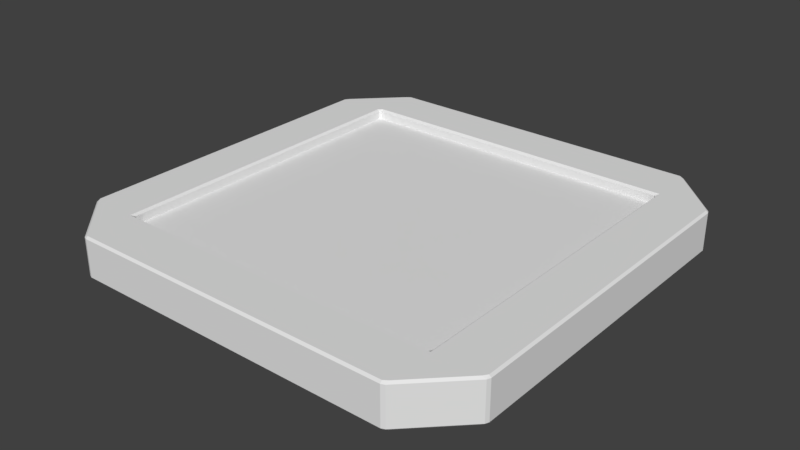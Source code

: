 # Source: Pad.blend  (saved by Blender 2.79.0; exported with 4.5.12 LTS)
import bpy
from mathutils import Matrix  # noqa: F401  (used for matrix-valued properties, if any)

bpy.ops.wm.read_factory_settings(use_empty=True)
scene = bpy.context.scene
scene.name = 'Scene'

# ---- collections
col_collection_1 = bpy.data.collections.new('Collection 1'); scene.collection.children.link(col_collection_1)

# ---- materials (node trees are filled in below, after node groups)
mat_material = bpy.data.materials.new('Material')
mat_material.alpha_threshold = 0.0
mat_material.use_transparent_shadow = False
mat_material.roughness = 0.5
mat_material.line_color = (0.0, 0.0, 0.0, 1.0)

# ---- material node trees

# ---- world
world_world = bpy.data.worlds.new('World'); scene.world = world_world
world_world.color = (0.05088, 0.05088, 0.05088)
world_world.use_sun_shadow = False
world_world.sun_shadow_jitter_overblur = 0.0
world_world.cycles.sampling_method = 'MANUAL'

# ---- meshes
me_cube_001 = bpy.data.meshes.new('Cube.001')
me_cube_001.from_pydata([(0.8, 0.8, -0.1), (0.8, -0.8, -0.1), (-0.8, -0.8, -0.1), (-0.8, 0.8, -0.1), (0.8, 0.8, 0.05), (0.8, -0.8, 0.05), (-0.8, -0.8, 0.05), (-0.8, 0.8, 0.05)], [], [(0, 1, 2, 3), (4, 7, 6, 5), (2, 1, 5, 6), (1, 0, 4, 5), (3, 7, 4, 0), (3, 2, 6, 7)])
me_cube_001.materials.append(mat_material)
me_cube_001.use_remesh_preserve_volume = False
me_cube_001.use_remesh_preserve_attributes = False
me_cube_001.use_mirror_vertex_groups = False
me_cube_001.update()
me_cube = bpy.data.meshes.new('Cube')
me_cube.from_pydata([(0.81, 0.79, -0.1), (0.8, 0.79, -0.09), (0.79, 0.8, -0.09), (0.79, 0.81, -0.1), (0.81, 0.81, -0.1), (-0.79, -0.81, -0.1), (-0.81, -0.81, -0.1), (-0.81, -0.79, -0.1), (-0.8, -0.79, -0.09), (-0.79, -0.8, -0.09), (0.81, 0.79, 0.1), (0.81, 0.81, 0.1), (0.79, 0.81, 0.1), (0.79, 0.8, 0.09), (0.8, 0.79, 0.09), (0.79, -0.8, -0.09), (0.8, -0.79, -0.09), (0.81, -0.79, -0.1), (0.81, -0.81, -0.1), (0.79, -0.81, -0.1), (-0.8, 0.79, -0.09), (-0.81, 0.79, -0.1), (-0.81, 0.81, -0.1), (-0.79, 0.81, -0.1), (-0.79, 0.8, -0.09), (0.8, -0.79, 0.09), (0.79, -0.8, 0.09), (0.79, -0.81, 0.1), (0.81, -0.81, 0.1), (0.81, -0.79, 0.1), (-0.79, -0.8, 0.09), (-0.8, -0.79, 0.09), (-0.81, -0.79, 0.1), (-0.81, -0.81, 0.1), (-0.79, -0.81, 0.1), (-0.79, 0.8, 0.09), (-0.79, 0.81, 0.1), (-0.81, 0.81, 0.1), (-0.81, 0.79, 0.1), (-0.8, 0.79, 0.09), (1.043, 0.8071, -0.09), (1.05, 0.79, -0.09), (1.04, 0.79, -0.1), (1.026, 0.81, -0.1), (1.043, 0.8071, 0.09), (1.026, 0.81, 0.1), (1.04, 0.79, 0.1), (1.05, 0.79, 0.09), (1.04, -0.79, 0.1), (1.026, -0.81, 0.1), (1.043, -0.8071, 0.09), (1.05, -0.79, 0.09), (1.043, -0.8071, -0.09), (1.026, -0.81, -0.1), (1.04, -0.79, -0.1), (1.05, -0.79, -0.09), (0.8071, -1.043, -0.09), (0.79, -1.05, -0.09), (0.79, -1.04, -0.1), (0.81, -1.026, -0.1), (0.8071, -1.043, 0.09), (0.81, -1.026, 0.1), (0.79, -1.04, 0.1), (0.79, -1.05, 0.09), (-0.79, -1.04, 0.1), (-0.81, -1.026, 0.1), (-0.8071, -1.043, 0.09), (-0.79, -1.05, 0.09), (-0.8071, -1.043, -0.09), (-0.81, -1.026, -0.1), (-0.79, -1.04, -0.1), (-0.79, -1.05, -0.09), (-1.043, -0.8071, -0.09), (-1.05, -0.79, -0.09), (-1.04, -0.79, -0.1), (-1.026, -0.81, -0.1), (-1.043, -0.8071, 0.09), (-1.026, -0.81, 0.1), (-1.04, -0.79, 0.1), (-1.05, -0.79, 0.09), (-1.04, 0.79, 0.1), (-1.026, 0.81, 0.1), (-1.043, 0.8071, 0.09), (-1.05, 0.79, 0.09), (-1.043, 0.8071, -0.09), (-1.026, 0.81, -0.1), (-1.04, 0.79, -0.1), (-1.05, 0.79, -0.09), (0.8071, 1.043, 0.09), (0.79, 1.05, 0.09), (0.79, 1.04, 0.1), (0.81, 1.026, 0.1), (0.8071, 1.043, -0.09), (0.81, 1.026, -0.1), (0.79, 1.04, -0.1), (0.79, 1.05, -0.09), (-0.79, 1.04, -0.1), (-0.81, 1.026, -0.1), (-0.8071, 1.043, -0.09), (-0.79, 1.05, -0.09), (-0.8071, 1.043, 0.09), (-0.81, 1.026, 0.1), (-0.79, 1.04, 0.1), (-0.79, 1.05, 0.09)], [], [(89, 95, 99, 103), (34, 64, 62, 27), (44, 40, 92, 88), (73, 79, 83, 87), (52, 50, 60, 56), (7, 74, 86, 21), (11, 45, 91), (81, 37, 101), (4, 93, 43), (68, 66, 76, 72), (57, 63, 67, 71), (49, 28, 61), (85, 97, 22), (31, 8, 20, 39), (84, 82, 100, 98), (38, 80, 78, 32), (65, 33, 77), (41, 47, 51, 55), (19, 58, 70, 5), (26, 15, 9, 30), (2, 13, 35, 24), (12, 90, 102, 36), (18, 53, 59), (0, 42, 54, 17), (23, 96, 94, 3), (6, 69, 75), (29, 48, 46, 10), (0, 1, 2, 3, 4), (5, 6, 7, 8, 9), (10, 11, 12, 13, 14), (15, 16, 17, 18, 19), (20, 21, 22, 23, 24), (25, 26, 27, 28, 29), (30, 31, 32, 33, 34), (35, 36, 37, 38, 39), (40, 41, 42, 43), (44, 45, 46, 47), (48, 49, 50, 51), (52, 53, 54, 55), (56, 57, 58, 59), (60, 61, 62, 63), (64, 65, 66, 67), (68, 69, 70, 71), (72, 73, 74, 75), (76, 77, 78, 79), (80, 81, 82, 83), (84, 85, 86, 87), (88, 89, 90, 91), (92, 93, 94, 95), (96, 97, 98, 99), (100, 101, 102, 103), (15, 26, 25, 16), (24, 35, 39, 20), (26, 30, 34, 27), (31, 39, 38, 32), (47, 41, 40, 44), (51, 47, 46, 48), (55, 51, 50, 52), (41, 55, 54, 42), (28, 49, 48, 29), (17, 54, 53, 18), (63, 57, 56, 60), (67, 63, 62, 64), (71, 67, 66, 68), (57, 71, 70, 58), (27, 62, 61, 28), (58, 19, 18, 59), (33, 65, 64, 34), (79, 73, 72, 76), (83, 79, 78, 80), (87, 83, 82, 84), (73, 87, 86, 74), (32, 78, 77, 33), (37, 81, 80, 38), (21, 86, 85, 22), (95, 89, 88, 92), (99, 95, 94, 96), (103, 99, 98, 100), (89, 103, 102, 90), (22, 97, 96, 23), (36, 102, 101, 37), (44, 88, 91, 45), (43, 93, 92, 40), (49, 61, 60, 50), (52, 56, 59, 53), (65, 77, 76, 66), (68, 72, 75, 69), (81, 101, 100, 82), (84, 98, 97, 85), (0, 17, 16, 1), (2, 24, 23, 3), (19, 5, 9, 15), (7, 21, 20, 8), (14, 25, 29, 10), (12, 36, 35, 13), (1, 14, 13, 2), (8, 31, 30, 9), (10, 46, 45, 11), (42, 0, 4, 43), (5, 70, 69, 6), (74, 7, 6, 75), (3, 94, 93, 4), (90, 12, 11, 91), (14, 1, 16, 25)])
me_cube.materials.append(mat_material)
me_cube.use_remesh_preserve_volume = False
me_cube.use_remesh_preserve_attributes = False
me_cube.use_mirror_vertex_groups = False
me_cube.update()

# ---- objects
ob_pad = bpy.data.objects.new('Pad', me_cube_001)
ob_rim = bpy.data.objects.new('Rim', me_cube)

# ---- transforms, parenting, visibility, modifiers, constraints
ob_pad.location = (0.0, 0.0, 0.0)
ob_pad.lock_rotations_4d = False
ob_pad.empty_display_type = 'ARROWS'
ob_pad.lineart.crease_threshold = 0.0
ob_rim.location = (0.0, 0.0, 0.0)
ob_rim.lock_rotations_4d = False
ob_rim.empty_display_type = 'ARROWS'
ob_rim.lineart.crease_threshold = 0.0

# ---- collection membership
col_collection_1.objects.link(ob_pad)
col_collection_1.objects.link(ob_rim)

# ---- scene / render settings (as saved in the file)
scene.frame_start = 1; scene.frame_end = 250; scene.frame_set(1)
scene.render.engine = 'BLENDER_EEVEE_NEXT'
scene.render.resolution_percentage = 50
scene.render.dither_intensity = 0.0
scene.cycles.use_denoising = False
scene.cycles.samples = 128
scene.cycles.sampling_pattern = 'TABULATED_SOBOL'
scene.cycles.use_adaptive_sampling = False
scene.cycles.use_light_tree = False
scene.cycles.blur_glossy = 0.0
scene.cycles.sample_clamp_indirect = 0.0
scene.view_settings.view_transform = 'Standard'
bpy.context.view_layer.update()

# ---- added for rendering (the .blend has no active camera and no usable light): camera, sun
cam_auto = bpy.data.cameras.new('AutoCamera')
cam_auto.lens = 50.0
cam_auto.sensor_width = 36.0
cam_auto.clip_end = 1000.0
ob_auto_camera = bpy.data.objects.new('AutoCamera', cam_auto)
scene.collection.objects.link(ob_auto_camera)
ob_auto_camera.location = (2.754, -3.3048, 2.2032)
ob_auto_camera.rotation_euler = (1.09748, -7.21219e-08, 0.694738)
scene.camera = ob_auto_camera
light_auto_sun = bpy.data.lights.new('AutoSun', 'SUN')
light_auto_sun.energy = 3.0
light_auto_sun.angle = 0.0523599
ob_auto_sun = bpy.data.objects.new('AutoSun', light_auto_sun)
scene.collection.objects.link(ob_auto_sun)
ob_auto_sun.rotation_euler = (0.872665, 0.174533, 0.523599)
bpy.context.view_layer.update()
